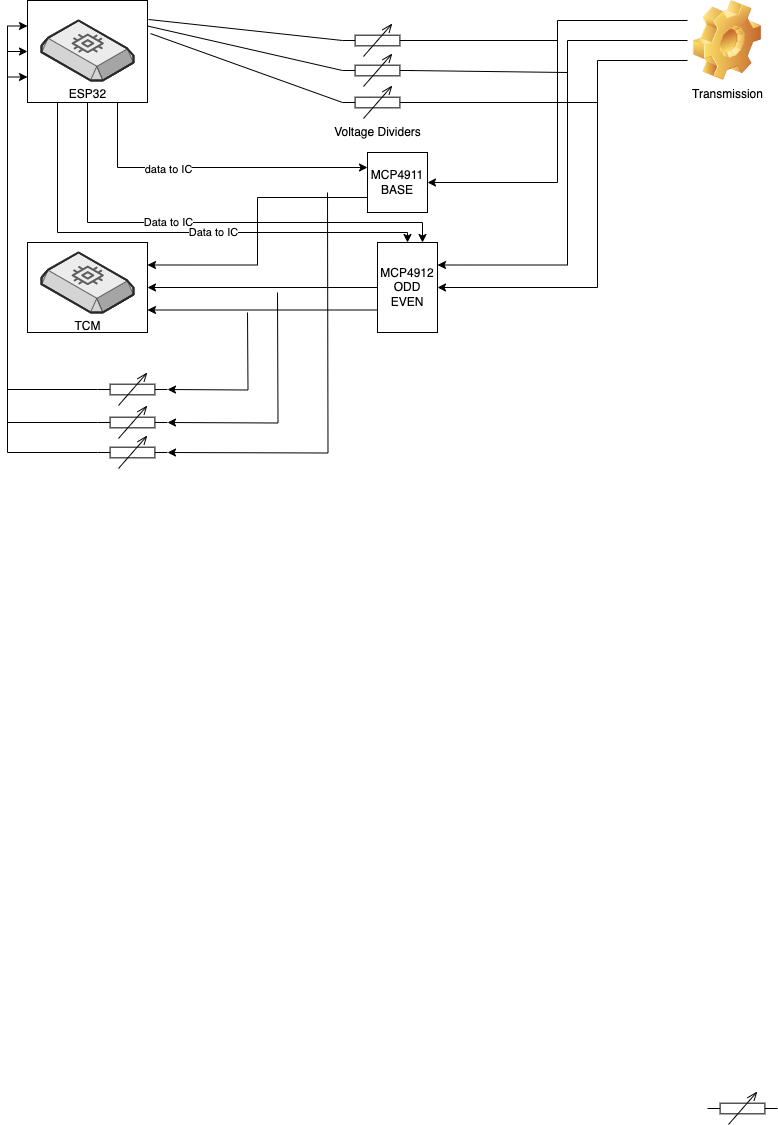

The diagram above was exported from draw.io. Its source (the exported page's mxGraphModel, read from the mxfile embedded in the PNG):
<mxGraphModel dx="1194" dy="741" grid="1" gridSize="10" guides="1" tooltips="1" connect="1" arrows="1" fold="1" page="1" pageScale="1" pageWidth="850" pageHeight="1100" math="0" shadow="0">
  <root>
    <mxCell id="0" />
    <mxCell id="1" parent="0" />
    <mxCell id="49K675BMkWvC-pQjHcOL-12" style="edgeStyle=orthogonalEdgeStyle;rounded=0;orthogonalLoop=1;jettySize=auto;html=1;exitX=0;exitY=0.5;exitDx=0;exitDy=0;entryX=1;entryY=0.25;entryDx=0;entryDy=0;" edge="1" parent="1" source="49K675BMkWvC-pQjHcOL-3" target="49K675BMkWvC-pQjHcOL-10">
      <mxGeometry relative="1" as="geometry">
        <Array as="points">
          <mxPoint x="580" y="118" />
          <mxPoint x="580" y="343" />
        </Array>
      </mxGeometry>
    </mxCell>
    <mxCell id="49K675BMkWvC-pQjHcOL-13" style="edgeStyle=orthogonalEdgeStyle;rounded=0;orthogonalLoop=1;jettySize=auto;html=1;exitX=0;exitY=0.75;exitDx=0;exitDy=0;entryX=1;entryY=0.5;entryDx=0;entryDy=0;" edge="1" parent="1" source="49K675BMkWvC-pQjHcOL-3" target="49K675BMkWvC-pQjHcOL-10">
      <mxGeometry relative="1" as="geometry">
        <Array as="points">
          <mxPoint x="610" y="138" />
          <mxPoint x="610" y="365" />
        </Array>
      </mxGeometry>
    </mxCell>
    <mxCell id="49K675BMkWvC-pQjHcOL-47" style="edgeStyle=orthogonalEdgeStyle;rounded=0;orthogonalLoop=1;jettySize=auto;html=1;exitX=0;exitY=0.25;exitDx=0;exitDy=0;entryX=1;entryY=0.5;entryDx=0;entryDy=0;" edge="1" parent="1" source="49K675BMkWvC-pQjHcOL-3" target="49K675BMkWvC-pQjHcOL-9">
      <mxGeometry relative="1" as="geometry" />
    </mxCell>
    <mxCell id="49K675BMkWvC-pQjHcOL-3" value="Transmission" style="image;html=1;image=img/lib/clip_art/general/Gear_128x128.png" vertex="1" parent="1">
      <mxGeometry x="700" y="78" width="80" height="80" as="geometry" />
    </mxCell>
    <mxCell id="49K675BMkWvC-pQjHcOL-33" style="edgeStyle=orthogonalEdgeStyle;rounded=0;orthogonalLoop=1;jettySize=auto;html=1;exitX=0.75;exitY=1;exitDx=0;exitDy=0;entryX=0;entryY=0.25;entryDx=0;entryDy=0;" edge="1" parent="1" source="49K675BMkWvC-pQjHcOL-5" target="49K675BMkWvC-pQjHcOL-9">
      <mxGeometry relative="1" as="geometry" />
    </mxCell>
    <mxCell id="49K675BMkWvC-pQjHcOL-49" value="data to IC" style="edgeLabel;html=1;align=center;verticalAlign=middle;resizable=0;points=[];" vertex="1" connectable="0" parent="49K675BMkWvC-pQjHcOL-33">
      <mxGeometry x="-0.2698" y="-1" relative="1" as="geometry">
        <mxPoint as="offset" />
      </mxGeometry>
    </mxCell>
    <mxCell id="49K675BMkWvC-pQjHcOL-35" style="edgeStyle=orthogonalEdgeStyle;rounded=0;orthogonalLoop=1;jettySize=auto;html=1;exitX=0.5;exitY=1;exitDx=0;exitDy=0;entryX=0.75;entryY=0;entryDx=0;entryDy=0;" edge="1" parent="1" source="49K675BMkWvC-pQjHcOL-5" target="49K675BMkWvC-pQjHcOL-10">
      <mxGeometry relative="1" as="geometry">
        <Array as="points">
          <mxPoint x="100" y="300" />
          <mxPoint x="435" y="300" />
        </Array>
      </mxGeometry>
    </mxCell>
    <mxCell id="49K675BMkWvC-pQjHcOL-50" value="Data to IC" style="edgeLabel;html=1;align=center;verticalAlign=middle;resizable=0;points=[];" vertex="1" connectable="0" parent="49K675BMkWvC-pQjHcOL-35">
      <mxGeometry x="-0.1579" y="1" relative="1" as="geometry">
        <mxPoint as="offset" />
      </mxGeometry>
    </mxCell>
    <mxCell id="49K675BMkWvC-pQjHcOL-36" style="edgeStyle=orthogonalEdgeStyle;rounded=0;orthogonalLoop=1;jettySize=auto;html=1;exitX=0.25;exitY=1;exitDx=0;exitDy=0;entryX=0.5;entryY=0;entryDx=0;entryDy=0;" edge="1" parent="1" source="49K675BMkWvC-pQjHcOL-5" target="49K675BMkWvC-pQjHcOL-10">
      <mxGeometry relative="1" as="geometry">
        <Array as="points">
          <mxPoint x="70" y="310" />
          <mxPoint x="420" y="310" />
        </Array>
      </mxGeometry>
    </mxCell>
    <mxCell id="49K675BMkWvC-pQjHcOL-51" value="Data to IC" style="edgeLabel;html=1;align=center;verticalAlign=middle;resizable=0;points=[];" vertex="1" connectable="0" parent="49K675BMkWvC-pQjHcOL-36">
      <mxGeometry x="0.1633" y="1" relative="1" as="geometry">
        <mxPoint as="offset" />
      </mxGeometry>
    </mxCell>
    <mxCell id="49K675BMkWvC-pQjHcOL-5" value="" style="rounded=0;whiteSpace=wrap;html=1;" vertex="1" parent="1">
      <mxGeometry x="40" y="78" width="120" height="102" as="geometry" />
    </mxCell>
    <mxCell id="49K675BMkWvC-pQjHcOL-6" value="" style="rounded=0;whiteSpace=wrap;html=1;" vertex="1" parent="1">
      <mxGeometry x="40" y="320" width="120" height="90" as="geometry" />
    </mxCell>
    <mxCell id="49K675BMkWvC-pQjHcOL-7" value="ESP32" style="verticalLabelPosition=bottom;html=1;verticalAlign=top;strokeWidth=1;align=center;outlineConnect=0;dashed=0;outlineConnect=0;shape=mxgraph.aws3d.ebs2;fillColor=#ECECEC;strokeColor=#5E5E5E;aspect=fixed;" vertex="1" parent="1">
      <mxGeometry x="54" y="98" width="92" height="60" as="geometry" />
    </mxCell>
    <mxCell id="49K675BMkWvC-pQjHcOL-8" value="TCM&lt;br&gt;" style="verticalLabelPosition=bottom;html=1;verticalAlign=top;strokeWidth=1;align=center;outlineConnect=0;dashed=0;outlineConnect=0;shape=mxgraph.aws3d.ebs2;fillColor=#ECECEC;strokeColor=#5E5E5E;aspect=fixed;" vertex="1" parent="1">
      <mxGeometry x="54" y="330" width="92" height="60" as="geometry" />
    </mxCell>
    <mxCell id="49K675BMkWvC-pQjHcOL-17" style="edgeStyle=orthogonalEdgeStyle;rounded=0;orthogonalLoop=1;jettySize=auto;html=1;exitX=0;exitY=0.75;exitDx=0;exitDy=0;entryX=1;entryY=0.25;entryDx=0;entryDy=0;" edge="1" parent="1" source="49K675BMkWvC-pQjHcOL-9" target="49K675BMkWvC-pQjHcOL-6">
      <mxGeometry relative="1" as="geometry" />
    </mxCell>
    <mxCell id="49K675BMkWvC-pQjHcOL-9" value="MCP4911&lt;br&gt;BASE" style="rounded=0;whiteSpace=wrap;html=1;" vertex="1" parent="1">
      <mxGeometry x="380" y="230" width="60" height="60" as="geometry" />
    </mxCell>
    <mxCell id="49K675BMkWvC-pQjHcOL-18" style="edgeStyle=orthogonalEdgeStyle;rounded=0;orthogonalLoop=1;jettySize=auto;html=1;exitX=0;exitY=0.5;exitDx=0;exitDy=0;entryX=1;entryY=0.5;entryDx=0;entryDy=0;" edge="1" parent="1" source="49K675BMkWvC-pQjHcOL-10" target="49K675BMkWvC-pQjHcOL-6">
      <mxGeometry relative="1" as="geometry" />
    </mxCell>
    <mxCell id="49K675BMkWvC-pQjHcOL-19" style="edgeStyle=orthogonalEdgeStyle;rounded=0;orthogonalLoop=1;jettySize=auto;html=1;exitX=0;exitY=0.75;exitDx=0;exitDy=0;entryX=1;entryY=0.75;entryDx=0;entryDy=0;" edge="1" parent="1" source="49K675BMkWvC-pQjHcOL-10" target="49K675BMkWvC-pQjHcOL-6">
      <mxGeometry relative="1" as="geometry" />
    </mxCell>
    <mxCell id="49K675BMkWvC-pQjHcOL-10" value="MCP4912&lt;br&gt;ODD&lt;br&gt;EVEN" style="rounded=0;whiteSpace=wrap;html=1;" vertex="1" parent="1">
      <mxGeometry x="390" y="320" width="60" height="90" as="geometry" />
    </mxCell>
    <mxCell id="49K675BMkWvC-pQjHcOL-48" style="edgeStyle=orthogonalEdgeStyle;rounded=0;orthogonalLoop=1;jettySize=auto;html=1;exitX=1;exitY=0.5;exitDx=0;exitDy=0;exitPerimeter=0;endArrow=none;endFill=0;" edge="1" parent="1">
      <mxGeometry relative="1" as="geometry">
        <mxPoint x="570" y="118" as="targetPoint" />
        <mxPoint x="420" y="118" as="sourcePoint" />
      </mxGeometry>
    </mxCell>
    <mxCell id="49K675BMkWvC-pQjHcOL-28" value="" style="endArrow=none;html=1;rounded=0;exitX=1;exitY=0.5;exitDx=0;exitDy=0;exitPerimeter=0;" edge="1" parent="1">
      <mxGeometry width="50" height="50" relative="1" as="geometry">
        <mxPoint x="420" y="148" as="sourcePoint" />
        <mxPoint x="580" y="150" as="targetPoint" />
      </mxGeometry>
    </mxCell>
    <mxCell id="49K675BMkWvC-pQjHcOL-29" value="" style="endArrow=none;html=1;rounded=0;exitX=1;exitY=0.5;exitDx=0;exitDy=0;exitPerimeter=0;" edge="1" parent="1">
      <mxGeometry width="50" height="50" relative="1" as="geometry">
        <mxPoint x="420" y="180" as="sourcePoint" />
        <mxPoint x="610" y="180" as="targetPoint" />
      </mxGeometry>
    </mxCell>
    <mxCell id="49K675BMkWvC-pQjHcOL-30" value="" style="endArrow=none;html=1;rounded=0;exitX=1.008;exitY=0.186;exitDx=0;exitDy=0;exitPerimeter=0;entryX=0;entryY=0.5;entryDx=0;entryDy=0;entryPerimeter=0;" edge="1" parent="1" source="49K675BMkWvC-pQjHcOL-5" target="49K675BMkWvC-pQjHcOL-53">
      <mxGeometry width="50" height="50" relative="1" as="geometry">
        <mxPoint x="190" y="140" as="sourcePoint" />
        <mxPoint x="320" y="118" as="targetPoint" />
      </mxGeometry>
    </mxCell>
    <mxCell id="49K675BMkWvC-pQjHcOL-31" value="" style="endArrow=none;html=1;rounded=0;exitX=1;exitY=0.25;exitDx=0;exitDy=0;entryX=0;entryY=0.5;entryDx=0;entryDy=0;entryPerimeter=0;" edge="1" parent="1" source="49K675BMkWvC-pQjHcOL-5" target="49K675BMkWvC-pQjHcOL-54">
      <mxGeometry width="50" height="50" relative="1" as="geometry">
        <mxPoint x="171" y="107" as="sourcePoint" />
        <mxPoint x="320" y="148" as="targetPoint" />
      </mxGeometry>
    </mxCell>
    <mxCell id="49K675BMkWvC-pQjHcOL-32" value="" style="endArrow=none;html=1;rounded=0;exitX=1.025;exitY=0.324;exitDx=0;exitDy=0;exitPerimeter=0;entryX=0;entryY=0.5;entryDx=0;entryDy=0;entryPerimeter=0;" edge="1" parent="1" source="49K675BMkWvC-pQjHcOL-5" target="49K675BMkWvC-pQjHcOL-55">
      <mxGeometry width="50" height="50" relative="1" as="geometry">
        <mxPoint x="170" y="114" as="sourcePoint" />
        <mxPoint x="320" y="180" as="targetPoint" />
      </mxGeometry>
    </mxCell>
    <mxCell id="49K675BMkWvC-pQjHcOL-41" style="edgeStyle=orthogonalEdgeStyle;rounded=0;orthogonalLoop=1;jettySize=auto;html=1;exitX=1;exitY=0.5;exitDx=0;exitDy=0;exitPerimeter=0;endArrow=none;endFill=0;startArrow=classic;startFill=1;" edge="1" parent="1">
      <mxGeometry relative="1" as="geometry">
        <mxPoint x="260" y="390" as="targetPoint" />
        <mxPoint x="180" y="467" as="sourcePoint" />
      </mxGeometry>
    </mxCell>
    <mxCell id="49K675BMkWvC-pQjHcOL-42" style="edgeStyle=orthogonalEdgeStyle;rounded=0;orthogonalLoop=1;jettySize=auto;html=1;exitX=1;exitY=0.5;exitDx=0;exitDy=0;exitPerimeter=0;endArrow=none;endFill=0;startArrow=classic;startFill=1;" edge="1" parent="1">
      <mxGeometry relative="1" as="geometry">
        <mxPoint x="290" y="370" as="targetPoint" />
        <mxPoint x="180" y="500" as="sourcePoint" />
      </mxGeometry>
    </mxCell>
    <mxCell id="49K675BMkWvC-pQjHcOL-43" style="edgeStyle=orthogonalEdgeStyle;rounded=0;orthogonalLoop=1;jettySize=auto;html=1;exitX=1;exitY=0.5;exitDx=0;exitDy=0;exitPerimeter=0;endArrow=none;endFill=0;startArrow=classic;startFill=1;" edge="1" parent="1">
      <mxGeometry relative="1" as="geometry">
        <mxPoint x="340" y="270" as="targetPoint" />
        <mxPoint x="180" y="530" as="sourcePoint" />
      </mxGeometry>
    </mxCell>
    <mxCell id="49K675BMkWvC-pQjHcOL-53" value="" style="pointerEvents=1;verticalLabelPosition=bottom;shadow=0;dashed=0;align=center;html=1;verticalAlign=top;shape=mxgraph.electrical.resistors.variable_resistor_1;" vertex="1" parent="1">
      <mxGeometry x="355" y="102" width="70" height="32" as="geometry" />
    </mxCell>
    <mxCell id="49K675BMkWvC-pQjHcOL-54" value="" style="pointerEvents=1;verticalLabelPosition=bottom;shadow=0;dashed=0;align=center;html=1;verticalAlign=top;shape=mxgraph.electrical.resistors.variable_resistor_1;" vertex="1" parent="1">
      <mxGeometry x="355" y="132" width="70" height="32" as="geometry" />
    </mxCell>
    <mxCell id="49K675BMkWvC-pQjHcOL-55" value="Voltage Dividers" style="pointerEvents=1;verticalLabelPosition=bottom;shadow=0;dashed=0;align=center;html=1;verticalAlign=top;shape=mxgraph.electrical.resistors.variable_resistor_1;" vertex="1" parent="1">
      <mxGeometry x="355" y="164" width="70" height="32" as="geometry" />
    </mxCell>
    <mxCell id="49K675BMkWvC-pQjHcOL-60" style="edgeStyle=orthogonalEdgeStyle;rounded=0;orthogonalLoop=1;jettySize=auto;html=1;exitX=0;exitY=0.5;exitDx=0;exitDy=0;exitPerimeter=0;entryX=0;entryY=0.75;entryDx=0;entryDy=0;" edge="1" parent="1" source="49K675BMkWvC-pQjHcOL-56" target="49K675BMkWvC-pQjHcOL-5">
      <mxGeometry relative="1" as="geometry" />
    </mxCell>
    <mxCell id="49K675BMkWvC-pQjHcOL-56" value="" style="pointerEvents=1;verticalLabelPosition=bottom;shadow=0;dashed=0;align=center;html=1;verticalAlign=top;shape=mxgraph.electrical.resistors.variable_resistor_1;" vertex="1" parent="1">
      <mxGeometry x="110" y="451" width="70" height="32" as="geometry" />
    </mxCell>
    <mxCell id="49K675BMkWvC-pQjHcOL-61" style="edgeStyle=orthogonalEdgeStyle;rounded=0;orthogonalLoop=1;jettySize=auto;html=1;exitX=0;exitY=0.5;exitDx=0;exitDy=0;exitPerimeter=0;entryX=0;entryY=0.5;entryDx=0;entryDy=0;" edge="1" parent="1" source="49K675BMkWvC-pQjHcOL-57" target="49K675BMkWvC-pQjHcOL-5">
      <mxGeometry relative="1" as="geometry" />
    </mxCell>
    <mxCell id="49K675BMkWvC-pQjHcOL-57" value="" style="pointerEvents=1;verticalLabelPosition=bottom;shadow=0;dashed=0;align=center;html=1;verticalAlign=top;shape=mxgraph.electrical.resistors.variable_resistor_1;" vertex="1" parent="1">
      <mxGeometry x="110" y="484" width="70" height="32" as="geometry" />
    </mxCell>
    <mxCell id="49K675BMkWvC-pQjHcOL-58" value="" style="pointerEvents=1;verticalLabelPosition=bottom;shadow=0;dashed=0;align=center;html=1;verticalAlign=top;shape=mxgraph.electrical.resistors.variable_resistor_1;" vertex="1" parent="1">
      <mxGeometry x="720" y="1170" width="70" height="32" as="geometry" />
    </mxCell>
    <mxCell id="49K675BMkWvC-pQjHcOL-62" style="edgeStyle=orthogonalEdgeStyle;rounded=0;orthogonalLoop=1;jettySize=auto;html=1;exitX=0;exitY=0.5;exitDx=0;exitDy=0;exitPerimeter=0;entryX=0;entryY=0.25;entryDx=0;entryDy=0;" edge="1" parent="1" source="49K675BMkWvC-pQjHcOL-59" target="49K675BMkWvC-pQjHcOL-5">
      <mxGeometry relative="1" as="geometry" />
    </mxCell>
    <mxCell id="49K675BMkWvC-pQjHcOL-59" value="" style="pointerEvents=1;verticalLabelPosition=bottom;shadow=0;dashed=0;align=center;html=1;verticalAlign=top;shape=mxgraph.electrical.resistors.variable_resistor_1;" vertex="1" parent="1">
      <mxGeometry x="110" y="514" width="70" height="32" as="geometry" />
    </mxCell>
  </root>
</mxGraphModel>